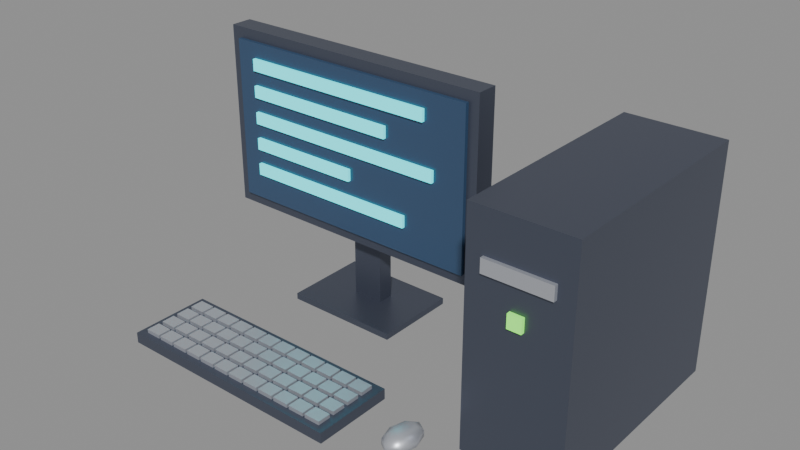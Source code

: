 # Source: computer.blend  (saved by Blender 5.2.44; exported with 4.5.12 LTS)
import bpy
from mathutils import Matrix  # noqa: F401  (used for matrix-valued properties, if any)

bpy.ops.wm.read_factory_settings(use_empty=True)
scene = bpy.context.scene
scene.name = 'Scene'

# ---- collections
col_computer = bpy.data.collections.new('Computer'); scene.collection.children.link(col_computer)

# ---- materials (node trees are filled in below, after node groups)
mat_dark_hull = bpy.data.materials.new('Dark hull')
mat_dark_hull.diffuse_color = (0.1022, 0.117, 0.162, 1.0)
mat_dark_hull.metallic = 0.6
mat_window = bpy.data.materials.new('Window')
mat_window.diffuse_color = (0.0382, 0.08022, 0.1559, 1.0)
mat_window.roughness = 0.2
mat_cyan_neon = bpy.data.materials.new('Cyan neon')
mat_cyan_neon.diffuse_color = (0.03955, 0.807, 0.8714, 1.0)
mat_cyan_neon.roughness = 0.6
mat_hull = bpy.data.materials.new('Hull')
mat_hull.diffuse_color = (0.5841, 0.6038, 0.6584, 1.0)
mat_hull.metallic = 0.6
mat_brew_glow = bpy.data.materials.new('Brew glow')
mat_brew_glow.diffuse_color = (0.2086, 0.807, 0.1022, 1.0)
mat_brew_glow.roughness = 0.6

# ---- material node trees
mat_dark_hull.use_nodes = True; mat_dark_hull.node_tree.nodes.clear()
_N = mat_dark_hull.node_tree.nodes; _L = mat_dark_hull.node_tree.links
n0 = _N.new('ShaderNodeBsdfPrincipled'); n0.name = 'Principled BSDF'; n0.location = (-200, 100)
n0.inputs[0].default_value = (0.1022, 0.117, 0.162, 1.0)
n0.inputs[1].default_value = 0.6
n0.inputs[2].default_value = 0.4
n0.inputs[10].default_value = 0.005
n1 = _N.new('ShaderNodeOutputMaterial'); n1.name = 'Material Output'; n1.location = (200, 100)
_L.new(n0.outputs[0], n1.inputs[0])
n1.is_active_output = True
mat_window.use_nodes = True; mat_window.node_tree.nodes.clear()
_N = mat_window.node_tree.nodes; _L = mat_window.node_tree.links
n0 = _N.new('ShaderNodeBsdfPrincipled'); n0.name = 'Principled BSDF'; n0.location = (-200, 100)
n0.inputs[0].default_value = (0.0382, 0.08022, 0.1559, 1.0)
n0.inputs[2].default_value = 0.2
n0.inputs[10].default_value = 0.005
n1 = _N.new('ShaderNodeOutputMaterial'); n1.name = 'Material Output'; n1.location = (200, 100)
_L.new(n0.outputs[0], n1.inputs[0])
n1.is_active_output = True
mat_cyan_neon.use_nodes = True; mat_cyan_neon.node_tree.nodes.clear()
_N = mat_cyan_neon.node_tree.nodes; _L = mat_cyan_neon.node_tree.links
n0 = _N.new('ShaderNodeBsdfPrincipled'); n0.name = 'Principled BSDF'; n0.location = (-200, 100)
n0.inputs[0].default_value = (0.03955, 0.807, 0.8714, 1.0)
n0.inputs[2].default_value = 0.6
n0.inputs[10].default_value = 0.005
n0.inputs[27].default_value = (0.03955, 0.807, 0.8714, 1.0)
n0.inputs[28].default_value = 1.0
n1 = _N.new('ShaderNodeOutputMaterial'); n1.name = 'Material Output'; n1.location = (200, 100)
_L.new(n0.outputs[0], n1.inputs[0])
n1.is_active_output = True
mat_hull.use_nodes = True; mat_hull.node_tree.nodes.clear()
_N = mat_hull.node_tree.nodes; _L = mat_hull.node_tree.links
n0 = _N.new('ShaderNodeBsdfPrincipled'); n0.name = 'Principled BSDF'; n0.location = (-200, 100)
n0.inputs[0].default_value = (0.5841, 0.6038, 0.6584, 1.0)
n0.inputs[1].default_value = 0.6
n0.inputs[2].default_value = 0.4
n0.inputs[10].default_value = 0.005
n1 = _N.new('ShaderNodeOutputMaterial'); n1.name = 'Material Output'; n1.location = (200, 100)
_L.new(n0.outputs[0], n1.inputs[0])
n1.is_active_output = True
mat_brew_glow.use_nodes = True; mat_brew_glow.node_tree.nodes.clear()
_N = mat_brew_glow.node_tree.nodes; _L = mat_brew_glow.node_tree.links
n0 = _N.new('ShaderNodeBsdfPrincipled'); n0.name = 'Principled BSDF'; n0.location = (-200, 100)
n0.inputs[0].default_value = (0.2086, 0.807, 0.1022, 1.0)
n0.inputs[2].default_value = 0.6
n0.inputs[10].default_value = 0.005
n0.inputs[27].default_value = (0.2086, 0.807, 0.1022, 1.0)
n0.inputs[28].default_value = 1.0
n1 = _N.new('ShaderNodeOutputMaterial'); n1.name = 'Material Output'; n1.location = (200, 100)
_L.new(n0.outputs[0], n1.inputs[0])
n1.is_active_output = True

# ---- meshes
me_monitor = bpy.data.meshes.new('Monitor')
me_monitor.from_pydata([(-0.27, -0.02, 0.15), (0.27, -0.02, 0.15), (0.27, 0.02, 0.15), (-0.27, 0.02, 0.15), (-0.27, -0.02, 0.49), (0.27, -0.02, 0.49), (0.27, 0.02, 0.49), (-0.27, 0.02, 0.49)], [], [(0, 3, 2, 1), (4, 5, 6, 7), (0, 1, 5, 4), (1, 2, 6, 5), (2, 3, 7, 6), (3, 0, 4, 7)])
me_monitor.materials.append(mat_dark_hull)
me_monitor.update()
me_monitor_stand = bpy.data.meshes.new('Monitor stand')
me_monitor_stand.from_pydata([(-0.03, 0.025, 0.01), (0.03, 0.025, 0.01), (0.03, 0.055, 0.01), (-0.03, 0.055, 0.01), (-0.03, 0.025, 0.18), (0.03, 0.025, 0.18), (0.03, 0.055, 0.18), (-0.03, 0.055, 0.18), (-0.11, -0.05, 0.0), (0.11, -0.05, 0.0), (0.11, 0.11, 0.0), (-0.11, 0.11, 0.0), (-0.11, -0.05, 0.012), (0.11, -0.05, 0.012), (0.11, 0.11, 0.012), (-0.11, 0.11, 0.012)], [], [(0, 3, 2, 1), (4, 5, 6, 7), (0, 1, 5, 4), (1, 2, 6, 5), (2, 3, 7, 6), (3, 0, 4, 7), (8, 11, 10, 9), (12, 13, 14, 15), (8, 9, 13, 12), (9, 10, 14, 13), (10, 11, 15, 14), (11, 8, 12, 15)])
me_monitor_stand.materials.append(mat_dark_hull)
me_monitor_stand.update()
me_screen = bpy.data.meshes.new('Screen')
me_screen.from_pydata([(-0.25, -0.027, 0.17), (0.25, -0.027, 0.17), (0.25, -0.017, 0.17), (-0.25, -0.017, 0.17), (-0.25, -0.027, 0.47), (0.25, -0.027, 0.47), (0.25, -0.017, 0.47), (-0.25, -0.017, 0.47)], [], [(0, 3, 2, 1), (4, 5, 6, 7), (0, 1, 5, 4), (1, 2, 6, 5), (2, 3, 7, 6), (3, 0, 4, 7)])
me_screen.materials.append(mat_window)
me_screen.update()
me_screen_text = bpy.data.meshes.new('Screen text')
me_screen_text.from_pydata([(-0.21, -0.033, 0.42), (0.17, -0.033, 0.42), (0.17, -0.027, 0.42), (-0.21, -0.027, 0.42), (-0.21, -0.033, 0.442), (0.17, -0.033, 0.442), (0.17, -0.027, 0.442), (-0.21, -0.027, 0.442), (-0.21, -0.033, 0.37), (0.09, -0.033, 0.37), (0.09, -0.027, 0.37), (-0.21, -0.027, 0.37), (-0.21, -0.033, 0.392), (0.09, -0.033, 0.392), (0.09, -0.027, 0.392), (-0.21, -0.027, 0.392), (-0.21, -0.033, 0.32), (0.19, -0.033, 0.32), (0.19, -0.027, 0.32), (-0.21, -0.027, 0.32), (-0.21, -0.033, 0.342), (0.19, -0.033, 0.342), (0.19, -0.027, 0.342), (-0.21, -0.027, 0.342), (-0.21, -0.033, 0.27), (0.01, -0.033, 0.27), (0.01, -0.027, 0.27), (-0.21, -0.027, 0.27), (-0.21, -0.033, 0.292), (0.01, -0.033, 0.292), (0.01, -0.027, 0.292), (-0.21, -0.027, 0.292), (-0.21, -0.033, 0.22), (0.13, -0.033, 0.22), (0.13, -0.027, 0.22), (-0.21, -0.027, 0.22), (-0.21, -0.033, 0.242), (0.13, -0.033, 0.242), (0.13, -0.027, 0.242), (-0.21, -0.027, 0.242)], [], [(0, 3, 2, 1), (4, 5, 6, 7), (0, 1, 5, 4), (1, 2, 6, 5), (2, 3, 7, 6), (3, 0, 4, 7), (8, 11, 10, 9), (12, 13, 14, 15), (8, 9, 13, 12), (9, 10, 14, 13), (10, 11, 15, 14), (11, 8, 12, 15), (16, 19, 18, 17), (20, 21, 22, 23), (16, 17, 21, 20), (17, 18, 22, 21), (18, 19, 23, 22), (19, 16, 20, 23), (24, 27, 26, 25), (28, 29, 30, 31), (24, 25, 29, 28), (25, 26, 30, 29), (26, 27, 31, 30), (27, 24, 28, 31), (32, 35, 34, 33), (36, 37, 38, 39), (32, 33, 37, 36), (33, 34, 38, 37), (34, 35, 39, 38), (35, 32, 36, 39)])
me_screen_text.materials.append(mat_cyan_neon)
me_screen_text.update()
me_keyboard = bpy.data.meshes.new('Keyboard')
me_keyboard.from_pydata([(-0.22, -0.335, 0.0), (0.22, -0.335, 0.0), (0.22, -0.185, 0.0), (-0.22, -0.185, 0.0), (-0.22, -0.335, 0.02), (0.22, -0.335, 0.02), (0.22, -0.185, 0.02), (-0.22, -0.185, 0.02)], [], [(0, 3, 2, 1), (4, 5, 6, 7), (0, 1, 5, 4), (1, 2, 6, 5), (2, 3, 7, 6), (3, 0, 4, 7)])
me_keyboard.materials.append(mat_dark_hull)
me_keyboard.update()
me_keys = bpy.data.meshes.new('Keys')
me_keys.from_pydata([(-0.205, -0.3225, 0.015), (-0.175, -0.3225, 0.015), (-0.175, -0.2975, 0.015), (-0.205, -0.2975, 0.015), (-0.205, -0.3225, 0.027), (-0.175, -0.3225, 0.027), (-0.175, -0.2975, 0.027), (-0.205, -0.2975, 0.027), (-0.1705, -0.3225, 0.015), (-0.1405, -0.3225, 0.015), (-0.1405, -0.2975, 0.015), (-0.1705, -0.2975, 0.015), (-0.1705, -0.3225, 0.027), (-0.1405, -0.3225, 0.027), (-0.1405, -0.2975, 0.027), (-0.1705, -0.2975, 0.027), (-0.136, -0.3225, 0.015), (-0.106, -0.3225, 0.015), (-0.106, -0.2975, 0.015), (-0.136, -0.2975, 0.015), (-0.136, -0.3225, 0.027), (-0.106, -0.3225, 0.027), (-0.106, -0.2975, 0.027), (-0.136, -0.2975, 0.027), (-0.1015, -0.3225, 0.015), (-0.0715, -0.3225, 0.015), (-0.0715, -0.2975, 0.015), (-0.1015, -0.2975, 0.015), (-0.1015, -0.3225, 0.027), (-0.0715, -0.3225, 0.027), (-0.0715, -0.2975, 0.027), (-0.1015, -0.2975, 0.027), (-0.067, -0.3225, 0.015), (-0.037, -0.3225, 0.015), (-0.037, -0.2975, 0.015), (-0.067, -0.2975, 0.015), (-0.067, -0.3225, 0.027), (-0.037, -0.3225, 0.027), (-0.037, -0.2975, 0.027), (-0.067, -0.2975, 0.027), (-0.0325, -0.3225, 0.015), (-0.0025, -0.3225, 0.015), (-0.0025, -0.2975, 0.015), (-0.0325, -0.2975, 0.015), (-0.0325, -0.3225, 0.027), (-0.0025, -0.3225, 0.027), (-0.0025, -0.2975, 0.027), (-0.0325, -0.2975, 0.027), (0.002, -0.3225, 0.015), (0.032, -0.3225, 0.015), (0.032, -0.2975, 0.015), (0.002, -0.2975, 0.015), (0.002, -0.3225, 0.027), (0.032, -0.3225, 0.027), (0.032, -0.2975, 0.027), (0.002, -0.2975, 0.027), (0.0365, -0.3225, 0.015), (0.0665, -0.3225, 0.015), (0.0665, -0.2975, 0.015), (0.0365, -0.2975, 0.015), (0.0365, -0.3225, 0.027), (0.0665, -0.3225, 0.027), (0.0665, -0.2975, 0.027), (0.0365, -0.2975, 0.027), (0.071, -0.3225, 0.015), (0.101, -0.3225, 0.015), (0.101, -0.2975, 0.015), (0.071, -0.2975, 0.015), (0.071, -0.3225, 0.027), (0.101, -0.3225, 0.027), (0.101, -0.2975, 0.027), (0.071, -0.2975, 0.027), (0.1055, -0.3225, 0.015), (0.1355, -0.3225, 0.015), (0.1355, -0.2975, 0.015), (0.1055, -0.2975, 0.015), (0.1055, -0.3225, 0.027), (0.1355, -0.3225, 0.027), (0.1355, -0.2975, 0.027), (0.1055, -0.2975, 0.027), (0.14, -0.3225, 0.015), (0.17, -0.3225, 0.015), (0.17, -0.2975, 0.015), (0.14, -0.2975, 0.015), (0.14, -0.3225, 0.027), (0.17, -0.3225, 0.027), (0.17, -0.2975, 0.027), (0.14, -0.2975, 0.027), (0.1745, -0.3225, 0.015), (0.2045, -0.3225, 0.015), (0.2045, -0.2975, 0.015), (0.1745, -0.2975, 0.015), (0.1745, -0.3225, 0.027), (0.2045, -0.3225, 0.027), (0.2045, -0.2975, 0.027), (0.1745, -0.2975, 0.027), (-0.205, -0.2895, 0.015), (-0.175, -0.2895, 0.015), (-0.175, -0.2645, 0.015), (-0.205, -0.2645, 0.015), (-0.205, -0.2895, 0.027), (-0.175, -0.2895, 0.027), (-0.175, -0.2645, 0.027), (-0.205, -0.2645, 0.027), (-0.1705, -0.2895, 0.015), (-0.1405, -0.2895, 0.015), (-0.1405, -0.2645, 0.015), (-0.1705, -0.2645, 0.015), (-0.1705, -0.2895, 0.027), (-0.1405, -0.2895, 0.027), (-0.1405, -0.2645, 0.027), (-0.1705, -0.2645, 0.027), (-0.136, -0.2895, 0.015), (-0.106, -0.2895, 0.015), (-0.106, -0.2645, 0.015), (-0.136, -0.2645, 0.015), (-0.136, -0.2895, 0.027), (-0.106, -0.2895, 0.027), (-0.106, -0.2645, 0.027), (-0.136, -0.2645, 0.027), (-0.1015, -0.2895, 0.015), (-0.0715, -0.2895, 0.015), (-0.0715, -0.2645, 0.015), (-0.1015, -0.2645, 0.015), (-0.1015, -0.2895, 0.027), (-0.0715, -0.2895, 0.027), (-0.0715, -0.2645, 0.027), (-0.1015, -0.2645, 0.027), (-0.067, -0.2895, 0.015), (-0.037, -0.2895, 0.015), (-0.037, -0.2645, 0.015), (-0.067, -0.2645, 0.015), (-0.067, -0.2895, 0.027), (-0.037, -0.2895, 0.027), (-0.037, -0.2645, 0.027), (-0.067, -0.2645, 0.027), (-0.0325, -0.2895, 0.015), (-0.0025, -0.2895, 0.015), (-0.0025, -0.2645, 0.015), (-0.0325, -0.2645, 0.015), (-0.0325, -0.2895, 0.027), (-0.0025, -0.2895, 0.027), (-0.0025, -0.2645, 0.027), (-0.0325, -0.2645, 0.027), (0.002, -0.2895, 0.015), (0.032, -0.2895, 0.015), (0.032, -0.2645, 0.015), (0.002, -0.2645, 0.015), (0.002, -0.2895, 0.027), (0.032, -0.2895, 0.027), (0.032, -0.2645, 0.027), (0.002, -0.2645, 0.027), (0.0365, -0.2895, 0.015), (0.0665, -0.2895, 0.015), (0.0665, -0.2645, 0.015), (0.0365, -0.2645, 0.015), (0.0365, -0.2895, 0.027), (0.0665, -0.2895, 0.027), (0.0665, -0.2645, 0.027), (0.0365, -0.2645, 0.027), (0.071, -0.2895, 0.015), (0.101, -0.2895, 0.015), (0.101, -0.2645, 0.015), (0.071, -0.2645, 0.015), (0.071, -0.2895, 0.027), (0.101, -0.2895, 0.027), (0.101, -0.2645, 0.027), (0.071, -0.2645, 0.027), (0.1055, -0.2895, 0.015), (0.1355, -0.2895, 0.015), (0.1355, -0.2645, 0.015), (0.1055, -0.2645, 0.015), (0.1055, -0.2895, 0.027), (0.1355, -0.2895, 0.027), (0.1355, -0.2645, 0.027), (0.1055, -0.2645, 0.027), (0.14, -0.2895, 0.015), (0.17, -0.2895, 0.015), (0.17, -0.2645, 0.015), (0.14, -0.2645, 0.015), (0.14, -0.2895, 0.027), (0.17, -0.2895, 0.027), (0.17, -0.2645, 0.027), (0.14, -0.2645, 0.027), (0.1745, -0.2895, 0.015), (0.2045, -0.2895, 0.015), (0.2045, -0.2645, 0.015), (0.1745, -0.2645, 0.015), (0.1745, -0.2895, 0.027), (0.2045, -0.2895, 0.027), (0.2045, -0.2645, 0.027), (0.1745, -0.2645, 0.027), (-0.205, -0.2565, 0.015), (-0.175, -0.2565, 0.015), (-0.175, -0.2315, 0.015), (-0.205, -0.2315, 0.015), (-0.205, -0.2565, 0.027), (-0.175, -0.2565, 0.027), (-0.175, -0.2315, 0.027), (-0.205, -0.2315, 0.027), (-0.1705, -0.2565, 0.015), (-0.1405, -0.2565, 0.015), (-0.1405, -0.2315, 0.015), (-0.1705, -0.2315, 0.015), (-0.1705, -0.2565, 0.027), (-0.1405, -0.2565, 0.027), (-0.1405, -0.2315, 0.027), (-0.1705, -0.2315, 0.027), (-0.136, -0.2565, 0.015), (-0.106, -0.2565, 0.015), (-0.106, -0.2315, 0.015), (-0.136, -0.2315, 0.015), (-0.136, -0.2565, 0.027), (-0.106, -0.2565, 0.027), (-0.106, -0.2315, 0.027), (-0.136, -0.2315, 0.027), (-0.1015, -0.2565, 0.015), (-0.0715, -0.2565, 0.015), (-0.0715, -0.2315, 0.015), (-0.1015, -0.2315, 0.015), (-0.1015, -0.2565, 0.027), (-0.0715, -0.2565, 0.027), (-0.0715, -0.2315, 0.027), (-0.1015, -0.2315, 0.027), (-0.067, -0.2565, 0.015), (-0.037, -0.2565, 0.015), (-0.037, -0.2315, 0.015), (-0.067, -0.2315, 0.015), (-0.067, -0.2565, 0.027), (-0.037, -0.2565, 0.027), (-0.037, -0.2315, 0.027), (-0.067, -0.2315, 0.027), (-0.0325, -0.2565, 0.015), (-0.0025, -0.2565, 0.015), (-0.0025, -0.2315, 0.015), (-0.0325, -0.2315, 0.015), (-0.0325, -0.2565, 0.027), (-0.0025, -0.2565, 0.027), (-0.0025, -0.2315, 0.027), (-0.0325, -0.2315, 0.027), (0.002, -0.2565, 0.015), (0.032, -0.2565, 0.015), (0.032, -0.2315, 0.015), (0.002, -0.2315, 0.015), (0.002, -0.2565, 0.027), (0.032, -0.2565, 0.027), (0.032, -0.2315, 0.027), (0.002, -0.2315, 0.027), (0.0365, -0.2565, 0.015), (0.0665, -0.2565, 0.015), (0.0665, -0.2315, 0.015), (0.0365, -0.2315, 0.015), (0.0365, -0.2565, 0.027), (0.0665, -0.2565, 0.027), (0.0665, -0.2315, 0.027), (0.0365, -0.2315, 0.027), (0.071, -0.2565, 0.015), (0.101, -0.2565, 0.015), (0.101, -0.2315, 0.015), (0.071, -0.2315, 0.015), (0.071, -0.2565, 0.027), (0.101, -0.2565, 0.027), (0.101, -0.2315, 0.027), (0.071, -0.2315, 0.027), (0.1055, -0.2565, 0.015), (0.1355, -0.2565, 0.015), (0.1355, -0.2315, 0.015), (0.1055, -0.2315, 0.015), (0.1055, -0.2565, 0.027), (0.1355, -0.2565, 0.027), (0.1355, -0.2315, 0.027), (0.1055, -0.2315, 0.027), (0.14, -0.2565, 0.015), (0.17, -0.2565, 0.015), (0.17, -0.2315, 0.015), (0.14, -0.2315, 0.015), (0.14, -0.2565, 0.027), (0.17, -0.2565, 0.027), (0.17, -0.2315, 0.027), (0.14, -0.2315, 0.027), (0.1745, -0.2565, 0.015), (0.2045, -0.2565, 0.015), (0.2045, -0.2315, 0.015), (0.1745, -0.2315, 0.015), (0.1745, -0.2565, 0.027), (0.2045, -0.2565, 0.027), (0.2045, -0.2315, 0.027), (0.1745, -0.2315, 0.027), (-0.205, -0.2235, 0.015), (-0.175, -0.2235, 0.015), (-0.175, -0.1985, 0.015), (-0.205, -0.1985, 0.015), (-0.205, -0.2235, 0.027), (-0.175, -0.2235, 0.027), (-0.175, -0.1985, 0.027), (-0.205, -0.1985, 0.027), (-0.1705, -0.2235, 0.015), (-0.1405, -0.2235, 0.015), (-0.1405, -0.1985, 0.015), (-0.1705, -0.1985, 0.015), (-0.1705, -0.2235, 0.027), (-0.1405, -0.2235, 0.027), (-0.1405, -0.1985, 0.027), (-0.1705, -0.1985, 0.027), (-0.136, -0.2235, 0.015), (-0.106, -0.2235, 0.015), (-0.106, -0.1985, 0.015), (-0.136, -0.1985, 0.015), (-0.136, -0.2235, 0.027), (-0.106, -0.2235, 0.027), (-0.106, -0.1985, 0.027), (-0.136, -0.1985, 0.027), (-0.1015, -0.2235, 0.015), (-0.0715, -0.2235, 0.015), (-0.0715, -0.1985, 0.015), (-0.1015, -0.1985, 0.015), (-0.1015, -0.2235, 0.027), (-0.0715, -0.2235, 0.027), (-0.0715, -0.1985, 0.027), (-0.1015, -0.1985, 0.027), (-0.067, -0.2235, 0.015), (-0.037, -0.2235, 0.015), (-0.037, -0.1985, 0.015), (-0.067, -0.1985, 0.015), (-0.067, -0.2235, 0.027), (-0.037, -0.2235, 0.027), (-0.037, -0.1985, 0.027), (-0.067, -0.1985, 0.027), (-0.0325, -0.2235, 0.015), (-0.0025, -0.2235, 0.015), (-0.0025, -0.1985, 0.015), (-0.0325, -0.1985, 0.015), (-0.0325, -0.2235, 0.027), (-0.0025, -0.2235, 0.027), (-0.0025, -0.1985, 0.027), (-0.0325, -0.1985, 0.027), (0.002, -0.2235, 0.015), (0.032, -0.2235, 0.015), (0.032, -0.1985, 0.015), (0.002, -0.1985, 0.015), (0.002, -0.2235, 0.027), (0.032, -0.2235, 0.027), (0.032, -0.1985, 0.027), (0.002, -0.1985, 0.027), (0.0365, -0.2235, 0.015), (0.0665, -0.2235, 0.015), (0.0665, -0.1985, 0.015), (0.0365, -0.1985, 0.015), (0.0365, -0.2235, 0.027), (0.0665, -0.2235, 0.027), (0.0665, -0.1985, 0.027), (0.0365, -0.1985, 0.027), (0.071, -0.2235, 0.015), (0.101, -0.2235, 0.015), (0.101, -0.1985, 0.015), (0.071, -0.1985, 0.015), (0.071, -0.2235, 0.027), (0.101, -0.2235, 0.027), (0.101, -0.1985, 0.027), (0.071, -0.1985, 0.027), (0.1055, -0.2235, 0.015), (0.1355, -0.2235, 0.015), (0.1355, -0.1985, 0.015), (0.1055, -0.1985, 0.015), (0.1055, -0.2235, 0.027), (0.1355, -0.2235, 0.027), (0.1355, -0.1985, 0.027), (0.1055, -0.1985, 0.027), (0.14, -0.2235, 0.015), (0.17, -0.2235, 0.015), (0.17, -0.1985, 0.015), (0.14, -0.1985, 0.015), (0.14, -0.2235, 0.027), (0.17, -0.2235, 0.027), (0.17, -0.1985, 0.027), (0.14, -0.1985, 0.027), (0.1745, -0.2235, 0.015), (0.2045, -0.2235, 0.015), (0.2045, -0.1985, 0.015), (0.1745, -0.1985, 0.015), (0.1745, -0.2235, 0.027), (0.2045, -0.2235, 0.027), (0.2045, -0.1985, 0.027), (0.1745, -0.1985, 0.027)], [], [(0, 3, 2, 1), (4, 5, 6, 7), (0, 1, 5, 4), (1, 2, 6, 5), (2, 3, 7, 6), (3, 0, 4, 7), (8, 11, 10, 9), (12, 13, 14, 15), (8, 9, 13, 12), (9, 10, 14, 13), (10, 11, 15, 14), (11, 8, 12, 15), (16, 19, 18, 17), (20, 21, 22, 23), (16, 17, 21, 20), (17, 18, 22, 21), (18, 19, 23, 22), (19, 16, 20, 23), (24, 27, 26, 25), (28, 29, 30, 31), (24, 25, 29, 28), (25, 26, 30, 29), (26, 27, 31, 30), (27, 24, 28, 31), (32, 35, 34, 33), (36, 37, 38, 39), (32, 33, 37, 36), (33, 34, 38, 37), (34, 35, 39, 38), (35, 32, 36, 39), (40, 43, 42, 41), (44, 45, 46, 47), (40, 41, 45, 44), (41, 42, 46, 45), (42, 43, 47, 46), (43, 40, 44, 47), (48, 51, 50, 49), (52, 53, 54, 55), (48, 49, 53, 52), (49, 50, 54, 53), (50, 51, 55, 54), (51, 48, 52, 55), (56, 59, 58, 57), (60, 61, 62, 63), (56, 57, 61, 60), (57, 58, 62, 61), (58, 59, 63, 62), (59, 56, 60, 63), (64, 67, 66, 65), (68, 69, 70, 71), (64, 65, 69, 68), (65, 66, 70, 69), (66, 67, 71, 70), (67, 64, 68, 71), (72, 75, 74, 73), (76, 77, 78, 79), (72, 73, 77, 76), (73, 74, 78, 77), (74, 75, 79, 78), (75, 72, 76, 79), (80, 83, 82, 81), (84, 85, 86, 87), (80, 81, 85, 84), (81, 82, 86, 85), (82, 83, 87, 86), (83, 80, 84, 87), (88, 91, 90, 89), (92, 93, 94, 95), (88, 89, 93, 92), (89, 90, 94, 93), (90, 91, 95, 94), (91, 88, 92, 95), (96, 99, 98, 97), (100, 101, 102, 103), (96, 97, 101, 100), (97, 98, 102, 101), (98, 99, 103, 102), (99, 96, 100, 103), (104, 107, 106, 105), (108, 109, 110, 111), (104, 105, 109, 108), (105, 106, 110, 109), (106, 107, 111, 110), (107, 104, 108, 111), (112, 115, 114, 113), (116, 117, 118, 119), (112, 113, 117, 116), (113, 114, 118, 117), (114, 115, 119, 118), (115, 112, 116, 119), (120, 123, 122, 121), (124, 125, 126, 127), (120, 121, 125, 124), (121, 122, 126, 125), (122, 123, 127, 126), (123, 120, 124, 127), (128, 131, 130, 129), (132, 133, 134, 135), (128, 129, 133, 132), (129, 130, 134, 133), (130, 131, 135, 134), (131, 128, 132, 135), (136, 139, 138, 137), (140, 141, 142, 143), (136, 137, 141, 140), (137, 138, 142, 141), (138, 139, 143, 142), (139, 136, 140, 143), (144, 147, 146, 145), (148, 149, 150, 151), (144, 145, 149, 148), (145, 146, 150, 149), (146, 147, 151, 150), (147, 144, 148, 151), (152, 155, 154, 153), (156, 157, 158, 159), (152, 153, 157, 156), (153, 154, 158, 157), (154, 155, 159, 158), (155, 152, 156, 159), (160, 163, 162, 161), (164, 165, 166, 167), (160, 161, 165, 164), (161, 162, 166, 165), (162, 163, 167, 166), (163, 160, 164, 167), (168, 171, 170, 169), (172, 173, 174, 175), (168, 169, 173, 172), (169, 170, 174, 173), (170, 171, 175, 174), (171, 168, 172, 175), (176, 179, 178, 177), (180, 181, 182, 183), (176, 177, 181, 180), (177, 178, 182, 181), (178, 179, 183, 182), (179, 176, 180, 183), (184, 187, 186, 185), (188, 189, 190, 191), (184, 185, 189, 188), (185, 186, 190, 189), (186, 187, 191, 190), (187, 184, 188, 191), (192, 195, 194, 193), (196, 197, 198, 199), (192, 193, 197, 196), (193, 194, 198, 197), (194, 195, 199, 198), (195, 192, 196, 199), (200, 203, 202, 201), (204, 205, 206, 207), (200, 201, 205, 204), (201, 202, 206, 205), (202, 203, 207, 206), (203, 200, 204, 207), (208, 211, 210, 209), (212, 213, 214, 215), (208, 209, 213, 212), (209, 210, 214, 213), (210, 211, 215, 214), (211, 208, 212, 215), (216, 219, 218, 217), (220, 221, 222, 223), (216, 217, 221, 220), (217, 218, 222, 221), (218, 219, 223, 222), (219, 216, 220, 223), (224, 227, 226, 225), (228, 229, 230, 231), (224, 225, 229, 228), (225, 226, 230, 229), (226, 227, 231, 230), (227, 224, 228, 231), (232, 235, 234, 233), (236, 237, 238, 239), (232, 233, 237, 236), (233, 234, 238, 237), (234, 235, 239, 238), (235, 232, 236, 239), (240, 243, 242, 241), (244, 245, 246, 247), (240, 241, 245, 244), (241, 242, 246, 245), (242, 243, 247, 246), (243, 240, 244, 247), (248, 251, 250, 249), (252, 253, 254, 255), (248, 249, 253, 252), (249, 250, 254, 253), (250, 251, 255, 254), (251, 248, 252, 255), (256, 259, 258, 257), (260, 261, 262, 263), (256, 257, 261, 260), (257, 258, 262, 261), (258, 259, 263, 262), (259, 256, 260, 263), (264, 267, 266, 265), (268, 269, 270, 271), (264, 265, 269, 268), (265, 266, 270, 269), (266, 267, 271, 270), (267, 264, 268, 271), (272, 275, 274, 273), (276, 277, 278, 279), (272, 273, 277, 276), (273, 274, 278, 277), (274, 275, 279, 278), (275, 272, 276, 279), (280, 283, 282, 281), (284, 285, 286, 287), (280, 281, 285, 284), (281, 282, 286, 285), (282, 283, 287, 286), (283, 280, 284, 287), (288, 291, 290, 289), (292, 293, 294, 295), (288, 289, 293, 292), (289, 290, 294, 293), (290, 291, 295, 294), (291, 288, 292, 295), (296, 299, 298, 297), (300, 301, 302, 303), (296, 297, 301, 300), (297, 298, 302, 301), (298, 299, 303, 302), (299, 296, 300, 303), (304, 307, 306, 305), (308, 309, 310, 311), (304, 305, 309, 308), (305, 306, 310, 309), (306, 307, 311, 310), (307, 304, 308, 311), (312, 315, 314, 313), (316, 317, 318, 319), (312, 313, 317, 316), (313, 314, 318, 317), (314, 315, 319, 318), (315, 312, 316, 319), (320, 323, 322, 321), (324, 325, 326, 327), (320, 321, 325, 324), (321, 322, 326, 325), (322, 323, 327, 326), (323, 320, 324, 327), (328, 331, 330, 329), (332, 333, 334, 335), (328, 329, 333, 332), (329, 330, 334, 333), (330, 331, 335, 334), (331, 328, 332, 335), (336, 339, 338, 337), (340, 341, 342, 343), (336, 337, 341, 340), (337, 338, 342, 341), (338, 339, 343, 342), (339, 336, 340, 343), (344, 347, 346, 345), (348, 349, 350, 351), (344, 345, 349, 348), (345, 346, 350, 349), (346, 347, 351, 350), (347, 344, 348, 351), (352, 355, 354, 353), (356, 357, 358, 359), (352, 353, 357, 356), (353, 354, 358, 357), (354, 355, 359, 358), (355, 352, 356, 359), (360, 363, 362, 361), (364, 365, 366, 367), (360, 361, 365, 364), (361, 362, 366, 365), (362, 363, 367, 366), (363, 360, 364, 367), (368, 371, 370, 369), (372, 373, 374, 375), (368, 369, 373, 372), (369, 370, 374, 373), (370, 371, 375, 374), (371, 368, 372, 375), (376, 379, 378, 377), (380, 381, 382, 383), (376, 377, 381, 380), (377, 378, 382, 381), (378, 379, 383, 382), (379, 376, 380, 383)])
me_keys.materials.append(mat_hull)
me_keys.update()
me_mouse = bpy.data.meshes.new('Mouse')
me_mouse.from_pydata([(0.32, -0.26, 0.0), (0.3365, -0.26, 0.003342), (0.3316, -0.2425, 0.003342), (0.32, -0.2353, 0.003342), (0.3084, -0.2425, 0.003342), (0.3035, -0.26, 0.003342), (0.3084, -0.2775, 0.003342), (0.32, -0.2847, 0.003342), (0.3316, -0.2775, 0.003342), (0.3466, -0.26, 0.01209), (0.3388, -0.2318, 0.01209), (0.32, -0.2201, 0.01209), (0.3012, -0.2318, 0.01209), (0.2934, -0.26, 0.01209), (0.3012, -0.2882, 0.01209), (0.32, -0.2999, 0.01209), (0.3388, -0.2882, 0.01209), (0.3466, -0.26, 0.02291), (0.3388, -0.2318, 0.02291), (0.32, -0.2201, 0.02291), (0.3012, -0.2318, 0.02291), (0.2934, -0.26, 0.02291), (0.3012, -0.2882, 0.02291), (0.32, -0.2999, 0.02291), (0.3388, -0.2882, 0.02291), (0.3365, -0.26, 0.03166), (0.3316, -0.2425, 0.03166), (0.32, -0.2353, 0.03166), (0.3084, -0.2425, 0.03166), (0.3035, -0.26, 0.03166), (0.3084, -0.2775, 0.03166), (0.32, -0.2847, 0.03166), (0.3316, -0.2775, 0.03166), (0.32, -0.26, 0.035)], [], [(0, 2, 1), (0, 3, 2), (0, 4, 3), (0, 5, 4), (0, 6, 5), (0, 7, 6), (0, 8, 7), (0, 1, 8), (1, 2, 10, 9), (2, 3, 11, 10), (3, 4, 12, 11), (4, 5, 13, 12), (5, 6, 14, 13), (6, 7, 15, 14), (7, 8, 16, 15), (8, 1, 9, 16), (9, 10, 18, 17), (10, 11, 19, 18), (11, 12, 20, 19), (12, 13, 21, 20), (13, 14, 22, 21), (14, 15, 23, 22), (15, 16, 24, 23), (16, 9, 17, 24), (17, 18, 26, 25), (18, 19, 27, 26), (19, 20, 28, 27), (20, 21, 29, 28), (21, 22, 30, 29), (22, 23, 31, 30), (23, 24, 32, 31), (24, 17, 25, 32), (25, 26, 33), (26, 27, 33), (27, 28, 33), (28, 29, 33), (29, 30, 33), (30, 31, 33), (31, 32, 33), (32, 25, 33)])
me_mouse.polygons.foreach_set('use_smooth', [True] * 40)
_k = set([(11, 19), (15, 23)])
me_mouse.attributes.new('sharp_edge', 'BOOLEAN', 'EDGE').data.foreach_set('value', [ (min(e.vertices), max(e.vertices)) in _k for e in me_mouse.edges])
me_mouse.materials.append(mat_hull)
me_mouse.update()
me_tower = bpy.data.meshes.new('Tower')
me_tower.from_pydata([(0.39, -0.21, 0.0), (0.57, -0.21, 0.0), (0.57, 0.21, 0.0), (0.39, 0.21, 0.0), (0.39, -0.21, 0.42), (0.57, -0.21, 0.42), (0.57, 0.21, 0.42), (0.39, 0.21, 0.42)], [], [(0, 3, 2, 1), (4, 5, 6, 7), (0, 1, 5, 4), (1, 2, 6, 5), (2, 3, 7, 6), (3, 0, 4, 7)])
me_tower.materials.append(mat_dark_hull)
me_tower.update()
me_tower_drive = bpy.data.meshes.new('Tower drive')
me_tower_drive.from_pydata([(0.42, -0.217, 0.32), (0.54, -0.217, 0.32), (0.54, -0.207, 0.32), (0.42, -0.207, 0.32), (0.42, -0.217, 0.345), (0.54, -0.217, 0.345), (0.54, -0.207, 0.345), (0.42, -0.207, 0.345)], [], [(0, 3, 2, 1), (4, 5, 6, 7), (0, 1, 5, 4), (1, 2, 6, 5), (2, 3, 7, 6), (3, 0, 4, 7)])
me_tower_drive.materials.append(mat_hull)
me_tower_drive.update()
me_power_light = bpy.data.meshes.new('Power light')
me_power_light.from_pydata([(0.4675, -0.217, 0.25), (0.4925, -0.217, 0.25), (0.4925, -0.207, 0.25), (0.4675, -0.207, 0.25), (0.4675, -0.217, 0.275), (0.4925, -0.217, 0.275), (0.4925, -0.207, 0.275), (0.4675, -0.207, 0.275)], [], [(0, 3, 2, 1), (4, 5, 6, 7), (0, 1, 5, 4), (1, 2, 6, 5), (2, 3, 7, 6), (3, 0, 4, 7)])
me_power_light.materials.append(mat_brew_glow)
me_power_light.update()

# ---- objects
ob_monitor = bpy.data.objects.new('Monitor', me_monitor)
ob_monitor_stand = bpy.data.objects.new('Monitor stand', me_monitor_stand)
ob_screen = bpy.data.objects.new('Screen', me_screen)
ob_screen_text = bpy.data.objects.new('Screen text', me_screen_text)
ob_keyboard = bpy.data.objects.new('Keyboard', me_keyboard)
ob_keys = bpy.data.objects.new('Keys', me_keys)
ob_mouse = bpy.data.objects.new('Mouse', me_mouse)
ob_tower = bpy.data.objects.new('Tower', me_tower)
ob_tower_drive = bpy.data.objects.new('Tower drive', me_tower_drive)
ob_power_light = bpy.data.objects.new('Power light', me_power_light)

# ---- transforms, parenting, visibility, modifiers, constraints
ob_monitor.location = (0.0, 0.0, 0.0)
ob_monitor_stand.location = (0.0, 0.0, 0.0)
ob_screen.location = (0.0, 0.0, 0.0)
ob_screen_text.location = (0.0, 0.0, 0.0)
ob_keyboard.location = (0.0, 0.0, 0.0)
ob_keys.location = (0.0, 0.0, 0.0)
ob_mouse.location = (0.0, 0.0, 0.0)
ob_tower.location = (0.0, 0.0, 0.0)
ob_tower_drive.location = (0.0, 0.0, 0.0)
ob_power_light.location = (0.0, 0.0, 0.0)

# ---- collection membership
col_computer.objects.link(ob_monitor)
col_computer.objects.link(ob_monitor_stand)
col_computer.objects.link(ob_screen)
col_computer.objects.link(ob_screen_text)
col_computer.objects.link(ob_keyboard)
col_computer.objects.link(ob_keys)
col_computer.objects.link(ob_mouse)
col_computer.objects.link(ob_tower)
col_computer.objects.link(ob_tower_drive)
col_computer.objects.link(ob_power_light)

# ---- scene / render settings (as saved in the file)
scene.frame_start = 1; scene.frame_end = 13; scene.frame_set(1)
scene.render.engine = 'BLENDER_EEVEE_NEXT'
scene.render.bake_bias = 0.0
scene.render.bake_samples = 0
scene.render.compositor_device = 'GPU'
scene.eevee.use_volume_custom_range = False
scene.eevee.fast_gi_thickness_near = 0.1
scene.eevee.fast_gi_thickness_far = 0.0
scene.eevee.ray_tracing_options.screen_trace_thickness = 0.1
bpy.context.view_layer.update()

# ---- added for rendering (the .blend has no active camera and no usable light): camera, sun + grey world if the file has none
cam_auto = bpy.data.cameras.new('AutoCamera')
cam_auto.lens = 50.0
cam_auto.sensor_width = 36.0
cam_auto.clip_end = 1000.0
ob_auto_camera = bpy.data.objects.new('AutoCamera', cam_auto)
scene.collection.objects.link(ob_auto_camera)
ob_auto_camera.location = (1.18142, -1.3002, 1.07013)
ob_auto_camera.rotation_euler = (1.09748, -7.21219e-08, 0.694738)
scene.camera = ob_auto_camera
light_auto_sun = bpy.data.lights.new('AutoSun', 'SUN')
light_auto_sun.energy = 3.0
light_auto_sun.angle = 0.0523599
ob_auto_sun = bpy.data.objects.new('AutoSun', light_auto_sun)
scene.collection.objects.link(ob_auto_sun)
ob_auto_sun.rotation_euler = (0.872665, 0.174533, 0.523599)
if scene.world is None:
    world_auto = bpy.data.worlds.new('AutoWorld')
    world_auto.color = (0.3, 0.3, 0.3)
    scene.world = world_auto
bpy.context.view_layer.update()
